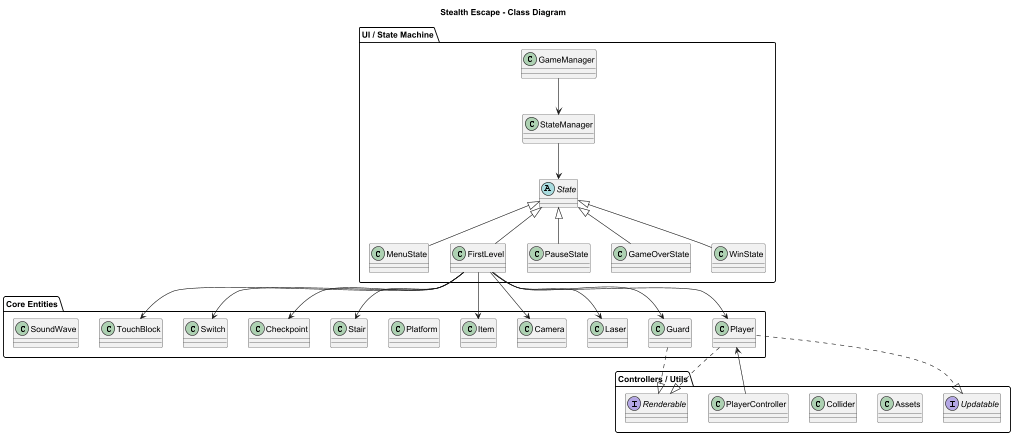

The diagram above was rendered by PlantUML. Its source (embedded in the PNG):
@startuml

title Stealth Escape - Class Diagram

package "UI / State Machine" {
    class GameManager
    class StateManager
    abstract class State
    class MenuState
    class FirstLevel
    class PauseState
    class GameOverState
    class WinState

    GameManager --> StateManager
    StateManager --> State
    State <|-- MenuState
    State <|-- FirstLevel
    State <|-- PauseState
    State <|-- GameOverState
    State <|-- WinState
}

package "Core Entities" {
    class Player
    class Guard
    class Laser
    class Camera
    class Item
    class Platform
    class Stair
    class Checkpoint
    class Switch
    class TouchBlock
    class SoundWave
}

package "Controllers / Utils" {
    class PlayerController
    class Assets
    class Collider
    interface Renderable
    interface Updatable
}

Player ..|> Renderable
Player ..|> Updatable
Guard ..|> Renderable
FirstLevel --> Player
FirstLevel --> Guard
FirstLevel --> Laser
FirstLevel --> Camera
FirstLevel --> Item
FirstLevel --> Stair
FirstLevel --> Checkpoint
FirstLevel --> Switch
FirstLevel --> TouchBlock
PlayerController --> Player

@enduml